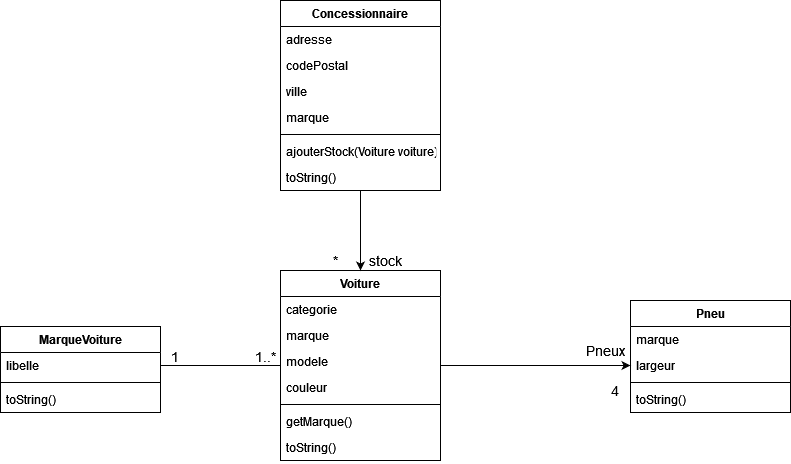

The diagram above was exported from draw.io. Its source (the exported page's mxGraphModel, read from the mxfile embedded in the PNG):
<mxGraphModel dx="1865" dy="1705" grid="1" gridSize="10" guides="1" tooltips="1" connect="1" arrows="1" fold="1" page="1" pageScale="1" pageWidth="827" pageHeight="1169" math="0" shadow="0">
  <root>
    <mxCell id="WIyWlLk6GJQsqaUBKTNV-0" />
    <mxCell id="WIyWlLk6GJQsqaUBKTNV-1" parent="WIyWlLk6GJQsqaUBKTNV-0" />
    <mxCell id="IWuQsJgBRTFL62HD3Pt0-14" value="Pneu" style="swimlane;fontStyle=1;align=center;verticalAlign=top;childLayout=stackLayout;horizontal=1;startSize=26;horizontalStack=0;resizeParent=1;resizeParentMax=0;resizeLast=0;collapsible=1;marginBottom=0;" parent="WIyWlLk6GJQsqaUBKTNV-1" vertex="1">
      <mxGeometry x="470" y="150" width="160" height="112" as="geometry">
        <mxRectangle x="60" y="130" width="90" height="26" as="alternateBounds" />
      </mxGeometry>
    </mxCell>
    <mxCell id="IWuQsJgBRTFL62HD3Pt0-5" value="marque" style="text;strokeColor=none;fillColor=none;align=left;verticalAlign=top;spacingLeft=4;spacingRight=4;overflow=hidden;rotatable=0;points=[[0,0.5],[1,0.5]];portConstraint=eastwest;" parent="IWuQsJgBRTFL62HD3Pt0-14" vertex="1">
      <mxGeometry y="26" width="160" height="26" as="geometry" />
    </mxCell>
    <mxCell id="IWuQsJgBRTFL62HD3Pt0-3" value="largeur&#10;" style="text;strokeColor=none;fillColor=none;align=left;verticalAlign=top;spacingLeft=4;spacingRight=4;overflow=hidden;rotatable=0;points=[[0,0.5],[1,0.5]];portConstraint=eastwest;" parent="IWuQsJgBRTFL62HD3Pt0-14" vertex="1">
      <mxGeometry y="52" width="160" height="26" as="geometry" />
    </mxCell>
    <mxCell id="IWuQsJgBRTFL62HD3Pt0-16" value="" style="line;strokeWidth=1;fillColor=none;align=left;verticalAlign=middle;spacingTop=-1;spacingLeft=3;spacingRight=3;rotatable=0;labelPosition=right;points=[];portConstraint=eastwest;" parent="IWuQsJgBRTFL62HD3Pt0-14" vertex="1">
      <mxGeometry y="78" width="160" height="8" as="geometry" />
    </mxCell>
    <mxCell id="hAiMsujID8uKxmk45Zzm-0" value="toString()" style="text;strokeColor=none;fillColor=none;align=left;verticalAlign=top;spacingLeft=4;spacingRight=4;overflow=hidden;rotatable=0;points=[[0,0.5],[1,0.5]];portConstraint=eastwest;" vertex="1" parent="IWuQsJgBRTFL62HD3Pt0-14">
      <mxGeometry y="86" width="160" height="26" as="geometry" />
    </mxCell>
    <mxCell id="hAiMsujID8uKxmk45Zzm-19" style="edgeStyle=orthogonalEdgeStyle;rounded=0;orthogonalLoop=1;jettySize=auto;html=1;entryX=0;entryY=0.5;entryDx=0;entryDy=0;" edge="1" parent="WIyWlLk6GJQsqaUBKTNV-1" source="hAiMsujID8uKxmk45Zzm-1" target="IWuQsJgBRTFL62HD3Pt0-3">
      <mxGeometry relative="1" as="geometry" />
    </mxCell>
    <mxCell id="hAiMsujID8uKxmk45Zzm-35" style="edgeStyle=orthogonalEdgeStyle;rounded=0;orthogonalLoop=1;jettySize=auto;html=1;entryX=1;entryY=0.5;entryDx=0;entryDy=0;fontSize=14;endArrow=none;endFill=0;" edge="1" parent="WIyWlLk6GJQsqaUBKTNV-1" source="hAiMsujID8uKxmk45Zzm-1" target="hAiMsujID8uKxmk45Zzm-31">
      <mxGeometry relative="1" as="geometry" />
    </mxCell>
    <mxCell id="hAiMsujID8uKxmk45Zzm-1" value="Voiture" style="swimlane;fontStyle=1;align=center;verticalAlign=top;childLayout=stackLayout;horizontal=1;startSize=26;horizontalStack=0;resizeParent=1;resizeParentMax=0;resizeLast=0;collapsible=1;marginBottom=0;" vertex="1" parent="WIyWlLk6GJQsqaUBKTNV-1">
      <mxGeometry x="120" y="120" width="160" height="190" as="geometry">
        <mxRectangle x="60" y="130" width="90" height="26" as="alternateBounds" />
      </mxGeometry>
    </mxCell>
    <mxCell id="hAiMsujID8uKxmk45Zzm-2" value="categorie" style="text;strokeColor=none;fillColor=none;align=left;verticalAlign=top;spacingLeft=4;spacingRight=4;overflow=hidden;rotatable=0;points=[[0,0.5],[1,0.5]];portConstraint=eastwest;" vertex="1" parent="hAiMsujID8uKxmk45Zzm-1">
      <mxGeometry y="26" width="160" height="26" as="geometry" />
    </mxCell>
    <mxCell id="hAiMsujID8uKxmk45Zzm-3" value="marque" style="text;strokeColor=none;fillColor=none;align=left;verticalAlign=top;spacingLeft=4;spacingRight=4;overflow=hidden;rotatable=0;points=[[0,0.5],[1,0.5]];portConstraint=eastwest;" vertex="1" parent="hAiMsujID8uKxmk45Zzm-1">
      <mxGeometry y="52" width="160" height="26" as="geometry" />
    </mxCell>
    <mxCell id="hAiMsujID8uKxmk45Zzm-4" value="modele" style="text;strokeColor=none;fillColor=none;align=left;verticalAlign=top;spacingLeft=4;spacingRight=4;overflow=hidden;rotatable=0;points=[[0,0.5],[1,0.5]];portConstraint=eastwest;" vertex="1" parent="hAiMsujID8uKxmk45Zzm-1">
      <mxGeometry y="78" width="160" height="26" as="geometry" />
    </mxCell>
    <mxCell id="hAiMsujID8uKxmk45Zzm-5" value="couleur" style="text;strokeColor=none;fillColor=none;align=left;verticalAlign=top;spacingLeft=4;spacingRight=4;overflow=hidden;rotatable=0;points=[[0,0.5],[1,0.5]];portConstraint=eastwest;" vertex="1" parent="hAiMsujID8uKxmk45Zzm-1">
      <mxGeometry y="104" width="160" height="26" as="geometry" />
    </mxCell>
    <mxCell id="hAiMsujID8uKxmk45Zzm-6" value="" style="line;strokeWidth=1;fillColor=none;align=left;verticalAlign=middle;spacingTop=-1;spacingLeft=3;spacingRight=3;rotatable=0;labelPosition=right;points=[];portConstraint=eastwest;" vertex="1" parent="hAiMsujID8uKxmk45Zzm-1">
      <mxGeometry y="130" width="160" height="8" as="geometry" />
    </mxCell>
    <mxCell id="hAiMsujID8uKxmk45Zzm-7" value="getMarque()&#10;" style="text;strokeColor=none;fillColor=none;align=left;verticalAlign=top;spacingLeft=4;spacingRight=4;overflow=hidden;rotatable=0;points=[[0,0.5],[1,0.5]];portConstraint=eastwest;" vertex="1" parent="hAiMsujID8uKxmk45Zzm-1">
      <mxGeometry y="138" width="160" height="26" as="geometry" />
    </mxCell>
    <mxCell id="hAiMsujID8uKxmk45Zzm-8" value="toString()" style="text;strokeColor=none;fillColor=none;align=left;verticalAlign=top;spacingLeft=4;spacingRight=4;overflow=hidden;rotatable=0;points=[[0,0.5],[1,0.5]];portConstraint=eastwest;" vertex="1" parent="hAiMsujID8uKxmk45Zzm-1">
      <mxGeometry y="164" width="160" height="26" as="geometry" />
    </mxCell>
    <mxCell id="hAiMsujID8uKxmk45Zzm-23" style="edgeStyle=orthogonalEdgeStyle;rounded=0;orthogonalLoop=1;jettySize=auto;html=1;" edge="1" parent="WIyWlLk6GJQsqaUBKTNV-1" source="hAiMsujID8uKxmk45Zzm-9" target="hAiMsujID8uKxmk45Zzm-1">
      <mxGeometry relative="1" as="geometry" />
    </mxCell>
    <mxCell id="hAiMsujID8uKxmk45Zzm-9" value="Concessionnaire" style="swimlane;fontStyle=1;align=center;verticalAlign=top;childLayout=stackLayout;horizontal=1;startSize=26;horizontalStack=0;resizeParent=1;resizeParentMax=0;resizeLast=0;collapsible=1;marginBottom=0;" vertex="1" parent="WIyWlLk6GJQsqaUBKTNV-1">
      <mxGeometry x="120" y="-150" width="160" height="190" as="geometry">
        <mxRectangle x="60" y="130" width="90" height="26" as="alternateBounds" />
      </mxGeometry>
    </mxCell>
    <mxCell id="hAiMsujID8uKxmk45Zzm-10" value="adresse" style="text;strokeColor=none;fillColor=none;align=left;verticalAlign=top;spacingLeft=4;spacingRight=4;overflow=hidden;rotatable=0;points=[[0,0.5],[1,0.5]];portConstraint=eastwest;" vertex="1" parent="hAiMsujID8uKxmk45Zzm-9">
      <mxGeometry y="26" width="160" height="26" as="geometry" />
    </mxCell>
    <mxCell id="hAiMsujID8uKxmk45Zzm-11" value="codePostal" style="text;strokeColor=none;fillColor=none;align=left;verticalAlign=top;spacingLeft=4;spacingRight=4;overflow=hidden;rotatable=0;points=[[0,0.5],[1,0.5]];portConstraint=eastwest;" vertex="1" parent="hAiMsujID8uKxmk45Zzm-9">
      <mxGeometry y="52" width="160" height="26" as="geometry" />
    </mxCell>
    <mxCell id="hAiMsujID8uKxmk45Zzm-15" value="ville" style="text;strokeColor=none;fillColor=none;align=left;verticalAlign=top;spacingLeft=4;spacingRight=4;overflow=hidden;rotatable=0;points=[[0,0.5],[1,0.5]];portConstraint=eastwest;" vertex="1" parent="hAiMsujID8uKxmk45Zzm-9">
      <mxGeometry y="78" width="160" height="26" as="geometry" />
    </mxCell>
    <mxCell id="hAiMsujID8uKxmk45Zzm-16" value="marque" style="text;strokeColor=none;fillColor=none;align=left;verticalAlign=top;spacingLeft=4;spacingRight=4;overflow=hidden;rotatable=0;points=[[0,0.5],[1,0.5]];portConstraint=eastwest;" vertex="1" parent="hAiMsujID8uKxmk45Zzm-9">
      <mxGeometry y="104" width="160" height="26" as="geometry" />
    </mxCell>
    <mxCell id="hAiMsujID8uKxmk45Zzm-12" value="" style="line;strokeWidth=1;fillColor=none;align=left;verticalAlign=middle;spacingTop=-1;spacingLeft=3;spacingRight=3;rotatable=0;labelPosition=right;points=[];portConstraint=eastwest;" vertex="1" parent="hAiMsujID8uKxmk45Zzm-9">
      <mxGeometry y="130" width="160" height="8" as="geometry" />
    </mxCell>
    <mxCell id="hAiMsujID8uKxmk45Zzm-13" value="ajouterStock(Voiture voiture)" style="text;strokeColor=none;fillColor=none;align=left;verticalAlign=top;spacingLeft=4;spacingRight=4;overflow=hidden;rotatable=0;points=[[0,0.5],[1,0.5]];portConstraint=eastwest;" vertex="1" parent="hAiMsujID8uKxmk45Zzm-9">
      <mxGeometry y="138" width="160" height="26" as="geometry" />
    </mxCell>
    <mxCell id="hAiMsujID8uKxmk45Zzm-17" value="toString()" style="text;strokeColor=none;fillColor=none;align=left;verticalAlign=top;spacingLeft=4;spacingRight=4;overflow=hidden;rotatable=0;points=[[0,0.5],[1,0.5]];portConstraint=eastwest;" vertex="1" parent="hAiMsujID8uKxmk45Zzm-9">
      <mxGeometry y="164" width="160" height="26" as="geometry" />
    </mxCell>
    <mxCell id="hAiMsujID8uKxmk45Zzm-20" value="4" style="text;html=1;strokeColor=none;fillColor=none;align=center;verticalAlign=middle;whiteSpace=wrap;rounded=0;fontSize=14;" vertex="1" parent="WIyWlLk6GJQsqaUBKTNV-1">
      <mxGeometry x="440" y="230" width="30" height="20" as="geometry" />
    </mxCell>
    <mxCell id="hAiMsujID8uKxmk45Zzm-24" value="*" style="text;html=1;strokeColor=none;fillColor=none;align=center;verticalAlign=middle;whiteSpace=wrap;rounded=0;fontSize=14;" vertex="1" parent="WIyWlLk6GJQsqaUBKTNV-1">
      <mxGeometry x="160" y="100" width="30" height="20" as="geometry" />
    </mxCell>
    <mxCell id="hAiMsujID8uKxmk45Zzm-25" value="stock" style="text;html=1;strokeColor=none;fillColor=none;align=center;verticalAlign=middle;whiteSpace=wrap;rounded=0;fontSize=14;" vertex="1" parent="WIyWlLk6GJQsqaUBKTNV-1">
      <mxGeometry x="210" y="100" width="30" height="20" as="geometry" />
    </mxCell>
    <mxCell id="hAiMsujID8uKxmk45Zzm-26" value="Pneux" style="text;html=1;strokeColor=none;fillColor=none;align=center;verticalAlign=middle;whiteSpace=wrap;rounded=0;fontSize=14;" vertex="1" parent="WIyWlLk6GJQsqaUBKTNV-1">
      <mxGeometry x="430" y="190" width="30" height="20" as="geometry" />
    </mxCell>
    <mxCell id="hAiMsujID8uKxmk45Zzm-27" value="MarqueVoiture" style="swimlane;fontStyle=1;align=center;verticalAlign=top;childLayout=stackLayout;horizontal=1;startSize=26;horizontalStack=0;resizeParent=1;resizeParentMax=0;resizeLast=0;collapsible=1;marginBottom=0;" vertex="1" parent="WIyWlLk6GJQsqaUBKTNV-1">
      <mxGeometry x="-160" y="176" width="160" height="86" as="geometry">
        <mxRectangle x="60" y="130" width="90" height="26" as="alternateBounds" />
      </mxGeometry>
    </mxCell>
    <mxCell id="hAiMsujID8uKxmk45Zzm-31" value="libelle" style="text;strokeColor=none;fillColor=none;align=left;verticalAlign=top;spacingLeft=4;spacingRight=4;overflow=hidden;rotatable=0;points=[[0,0.5],[1,0.5]];portConstraint=eastwest;" vertex="1" parent="hAiMsujID8uKxmk45Zzm-27">
      <mxGeometry y="26" width="160" height="26" as="geometry" />
    </mxCell>
    <mxCell id="hAiMsujID8uKxmk45Zzm-32" value="" style="line;strokeWidth=1;fillColor=none;align=left;verticalAlign=middle;spacingTop=-1;spacingLeft=3;spacingRight=3;rotatable=0;labelPosition=right;points=[];portConstraint=eastwest;" vertex="1" parent="hAiMsujID8uKxmk45Zzm-27">
      <mxGeometry y="52" width="160" height="8" as="geometry" />
    </mxCell>
    <mxCell id="hAiMsujID8uKxmk45Zzm-34" value="toString()" style="text;strokeColor=none;fillColor=none;align=left;verticalAlign=top;spacingLeft=4;spacingRight=4;overflow=hidden;rotatable=0;points=[[0,0.5],[1,0.5]];portConstraint=eastwest;" vertex="1" parent="hAiMsujID8uKxmk45Zzm-27">
      <mxGeometry y="60" width="160" height="26" as="geometry" />
    </mxCell>
    <mxCell id="hAiMsujID8uKxmk45Zzm-36" value="1" style="text;html=1;strokeColor=none;fillColor=none;align=center;verticalAlign=middle;whiteSpace=wrap;rounded=0;fontSize=14;" vertex="1" parent="WIyWlLk6GJQsqaUBKTNV-1">
      <mxGeometry y="196" width="30" height="20" as="geometry" />
    </mxCell>
    <mxCell id="hAiMsujID8uKxmk45Zzm-38" value="1..*" style="text;html=1;strokeColor=none;fillColor=none;align=center;verticalAlign=middle;whiteSpace=wrap;rounded=0;fontSize=14;" vertex="1" parent="WIyWlLk6GJQsqaUBKTNV-1">
      <mxGeometry x="90" y="196" width="30" height="20" as="geometry" />
    </mxCell>
  </root>
</mxGraphModel>